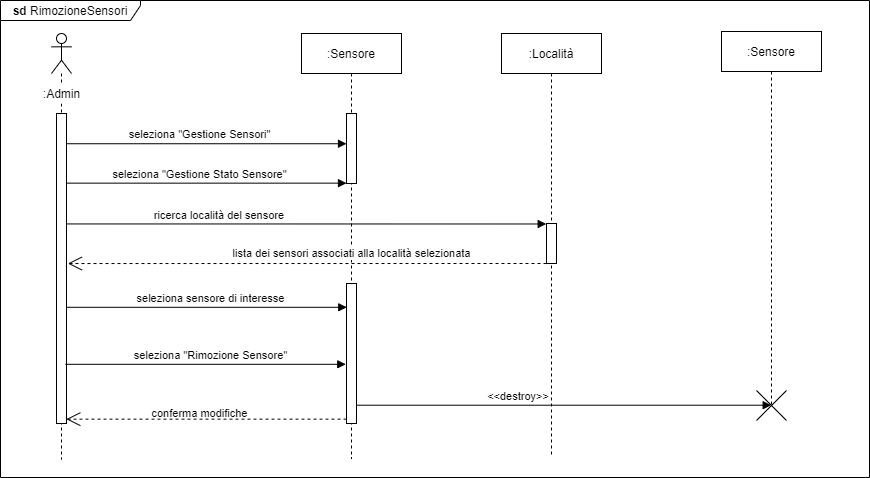

The diagram above was exported from draw.io. Its source (the exported page's mxGraphModel, read from the mxfile embedded in the PNG):
<mxGraphModel dx="1086" dy="1975" grid="1" gridSize="1" guides="1" tooltips="1" connect="1" arrows="1" fold="1" page="1" pageScale="1" pageWidth="827" pageHeight="1169" math="0" shadow="0">
  <root>
    <mxCell id="0" />
    <mxCell id="1" parent="0" />
    <mxCell id="jCHbskQ56lnjNJPxWc67-6" value="&amp;nbsp;&amp;lt;&amp;lt;destroy&amp;gt;&amp;gt;" style="html=1;verticalAlign=bottom;startArrow=none;endArrow=block;startSize=8;startFill=0;entryX=0.489;entryY=0.498;entryDx=0;entryDy=0;entryPerimeter=0;" parent="1" source="mSEooZ2ClCHkw5Hx0qgw-7" edge="1">
      <mxGeometry x="-0.2142" relative="1" as="geometry">
        <mxPoint x="528" y="-716.23" as="sourcePoint" />
        <mxPoint x="817.6700000000001" y="-716.29" as="targetPoint" />
        <mxPoint as="offset" />
      </mxGeometry>
    </mxCell>
    <mxCell id="ORToput19fKV2EuOsulp-1" value="&lt;b&gt;sd &lt;/b&gt;RimozioneSensori" style="shape=umlFrame;whiteSpace=wrap;html=1;width=140;height=20;" parent="1" vertex="1">
      <mxGeometry x="47" y="-1121" width="869" height="477" as="geometry" />
    </mxCell>
    <mxCell id="mSEooZ2ClCHkw5Hx0qgw-2" value="" style="endArrow=open;dashed=1;endFill=0;endSize=12;html=1;entryX=0.114;entryY=0.591;entryDx=0;entryDy=0;entryPerimeter=0;" parent="1" source="mSEooZ2ClCHkw5Hx0qgw-16" edge="1">
      <mxGeometry width="160" relative="1" as="geometry">
        <mxPoint x="358" y="-868" as="sourcePoint" />
        <mxPoint x="114.38" y="-857.96" as="targetPoint" />
      </mxGeometry>
    </mxCell>
    <mxCell id="mSEooZ2ClCHkw5Hx0qgw-3" value="" style="shape=umlLifeline;participant=umlActor;perimeter=lifelinePerimeter;whiteSpace=wrap;html=1;container=1;collapsible=0;recursiveResize=0;verticalAlign=top;spacingTop=36;outlineConnect=0;" parent="1" vertex="1">
      <mxGeometry x="98" y="-1088" width="20" height="426" as="geometry" />
    </mxCell>
    <mxCell id="mSEooZ2ClCHkw5Hx0qgw-4" value="" style="html=1;points=[];perimeter=orthogonalPerimeter;" parent="mSEooZ2ClCHkw5Hx0qgw-3" vertex="1">
      <mxGeometry x="5" y="80" width="10" height="310" as="geometry" />
    </mxCell>
    <mxCell id="mSEooZ2ClCHkw5Hx0qgw-5" value=":Admin" style="text;html=1;strokeColor=none;align=center;verticalAlign=middle;whiteSpace=wrap;rounded=0;fillColor=#ffffff;" parent="1" vertex="1">
      <mxGeometry x="66.75" y="-1038" width="82.5" height="20" as="geometry" />
    </mxCell>
    <mxCell id="mSEooZ2ClCHkw5Hx0qgw-6" value="" style="html=1;verticalAlign=bottom;startArrow=none;endArrow=block;startSize=8;startFill=0;entryX=0;entryY=0.432;entryDx=0;entryDy=0;entryPerimeter=0;" parent="1" source="mSEooZ2ClCHkw5Hx0qgw-4" target="mSEooZ2ClCHkw5Hx0qgw-8" edge="1">
      <mxGeometry relative="1" as="geometry">
        <mxPoint x="128" y="-978" as="sourcePoint" />
        <mxPoint x="392" y="-978" as="targetPoint" />
      </mxGeometry>
    </mxCell>
    <mxCell id="mSEooZ2ClCHkw5Hx0qgw-7" value=":Sensore" style="shape=umlLifeline;perimeter=lifelinePerimeter;whiteSpace=wrap;html=1;container=1;collapsible=0;recursiveResize=0;outlineConnect=0;" parent="1" vertex="1">
      <mxGeometry x="348" y="-1088" width="100" height="425" as="geometry" />
    </mxCell>
    <mxCell id="mSEooZ2ClCHkw5Hx0qgw-8" value="" style="html=1;points=[];perimeter=orthogonalPerimeter;" parent="mSEooZ2ClCHkw5Hx0qgw-7" vertex="1">
      <mxGeometry x="45" y="80" width="10" height="70" as="geometry" />
    </mxCell>
    <mxCell id="mSEooZ2ClCHkw5Hx0qgw-9" value="" style="html=1;points=[];perimeter=orthogonalPerimeter;" parent="mSEooZ2ClCHkw5Hx0qgw-7" vertex="1">
      <mxGeometry x="45" y="250" width="10" height="140" as="geometry" />
    </mxCell>
    <mxCell id="mSEooZ2ClCHkw5Hx0qgw-10" value="&lt;font style=&quot;font-size: 11px&quot;&gt;seleziona &quot;Gestione Sensori&quot;&lt;/font&gt;" style="text;html=1;align=center;verticalAlign=middle;resizable=0;points=[];autosize=1;" parent="1" vertex="1">
      <mxGeometry x="166.3" y="-998" width="160" height="20" as="geometry" />
    </mxCell>
    <mxCell id="mSEooZ2ClCHkw5Hx0qgw-11" value="" style="html=1;verticalAlign=bottom;startArrow=none;endArrow=block;startSize=8;startFill=0;entryX=0;entryY=0.995;entryDx=0;entryDy=0;entryPerimeter=0;" parent="1" source="mSEooZ2ClCHkw5Hx0qgw-4" target="mSEooZ2ClCHkw5Hx0qgw-8" edge="1">
      <mxGeometry relative="1" as="geometry">
        <mxPoint x="128" y="-938" as="sourcePoint" />
        <mxPoint x="392" y="-934" as="targetPoint" />
      </mxGeometry>
    </mxCell>
    <mxCell id="mSEooZ2ClCHkw5Hx0qgw-12" value="&lt;font style=&quot;font-size: 11px&quot;&gt;seleziona &quot;Gestione Stato Sensore&quot;&lt;/font&gt;" style="text;html=1;align=center;verticalAlign=middle;resizable=0;points=[];autosize=1;" parent="1" vertex="1">
      <mxGeometry x="151.3" y="-958" width="190" height="20" as="geometry" />
    </mxCell>
    <mxCell id="mSEooZ2ClCHkw5Hx0qgw-13" value="" style="html=1;verticalAlign=bottom;startArrow=none;endArrow=block;startSize=8;startFill=0;entryX=-0.029;entryY=0.012;entryDx=0;entryDy=0;entryPerimeter=0;exitX=0.112;exitY=0.501;exitDx=0;exitDy=0;exitPerimeter=0;" parent="1" target="mSEooZ2ClCHkw5Hx0qgw-16" edge="1">
      <mxGeometry relative="1" as="geometry">
        <mxPoint x="113.03999999999996" y="-897.56" as="sourcePoint" />
        <mxPoint x="592" y="-909" as="targetPoint" />
      </mxGeometry>
    </mxCell>
    <mxCell id="mSEooZ2ClCHkw5Hx0qgw-14" value="&lt;span style=&quot;font-size: 11px ; background-color: rgb(255 , 255 , 255)&quot;&gt;lista dei sensori associati alla località selezionata&lt;/span&gt;" style="text;html=1;align=center;verticalAlign=middle;resizable=0;points=[];autosize=1;labelBackgroundColor=#ffffff;fontSize=11;" parent="1" vertex="1">
      <mxGeometry x="273" y="-878" width="250" height="20" as="geometry" />
    </mxCell>
    <mxCell id="mSEooZ2ClCHkw5Hx0qgw-15" value=":Località" style="shape=umlLifeline;perimeter=lifelinePerimeter;whiteSpace=wrap;html=1;container=1;collapsible=0;recursiveResize=0;outlineConnect=0;" parent="1" vertex="1">
      <mxGeometry x="548" y="-1088" width="100" height="424" as="geometry" />
    </mxCell>
    <mxCell id="mSEooZ2ClCHkw5Hx0qgw-16" value="" style="html=1;points=[];perimeter=orthogonalPerimeter;" parent="mSEooZ2ClCHkw5Hx0qgw-15" vertex="1">
      <mxGeometry x="45" y="190" width="10" height="40" as="geometry" />
    </mxCell>
    <mxCell id="mSEooZ2ClCHkw5Hx0qgw-17" value="&lt;span style=&quot;background-color: rgb(255 , 255 , 255)&quot;&gt;&lt;font style=&quot;font-size: 11px&quot;&gt;ricerca località del sensore&amp;nbsp;&lt;/font&gt;&lt;/span&gt;" style="text;html=1;align=center;verticalAlign=middle;resizable=0;points=[];autosize=1;" parent="1" vertex="1">
      <mxGeometry x="195" y="-917" width="144" height="19" as="geometry" />
    </mxCell>
    <mxCell id="mSEooZ2ClCHkw5Hx0qgw-18" value="seleziona sensore di interesse" style="text;html=1;align=center;verticalAlign=middle;resizable=0;points=[];autosize=1;fontSize=11;" parent="1" vertex="1">
      <mxGeometry x="177" y="-833" width="160" height="20" as="geometry" />
    </mxCell>
    <mxCell id="mSEooZ2ClCHkw5Hx0qgw-19" value="" style="html=1;verticalAlign=bottom;startArrow=none;endArrow=block;startSize=8;startFill=0;entryX=0.026;entryY=0.17;entryDx=0;entryDy=0;entryPerimeter=0;" parent="1" source="mSEooZ2ClCHkw5Hx0qgw-4" target="mSEooZ2ClCHkw5Hx0qgw-9" edge="1">
      <mxGeometry relative="1" as="geometry">
        <mxPoint x="126.30000000000001" y="-818.2" as="sourcePoint" />
        <mxPoint x="366.3" y="-818.2" as="targetPoint" />
      </mxGeometry>
    </mxCell>
    <mxCell id="mSEooZ2ClCHkw5Hx0qgw-21" value="" style="endArrow=open;dashed=1;endFill=0;endSize=12;html=1;entryX=0.981;entryY=0.986;entryDx=0;entryDy=0;entryPerimeter=0;" parent="1" source="mSEooZ2ClCHkw5Hx0qgw-9" target="mSEooZ2ClCHkw5Hx0qgw-4" edge="1">
      <mxGeometry width="160" relative="1" as="geometry">
        <mxPoint x="387" y="-708" as="sourcePoint" />
        <mxPoint x="118" y="-708" as="targetPoint" />
      </mxGeometry>
    </mxCell>
    <mxCell id="mSEooZ2ClCHkw5Hx0qgw-22" value="conferma modifiche" style="text;html=1;align=center;verticalAlign=middle;resizable=0;points=[];autosize=1;fontSize=11;" parent="1" vertex="1">
      <mxGeometry x="191.3" y="-718" width="110" height="20" as="geometry" />
    </mxCell>
    <mxCell id="mSEooZ2ClCHkw5Hx0qgw-24" value="seleziona &quot;Rimozione Sensore&quot;" style="text;html=1;align=center;verticalAlign=middle;resizable=0;points=[];autosize=1;fontSize=11;" parent="1" vertex="1">
      <mxGeometry x="175" y="-775" width="164" height="18" as="geometry" />
    </mxCell>
    <mxCell id="mSEooZ2ClCHkw5Hx0qgw-25" value="" style="html=1;verticalAlign=bottom;startArrow=none;endArrow=block;startSize=8;startFill=0;entryX=0.026;entryY=0.17;entryDx=0;entryDy=0;entryPerimeter=0;" parent="1" edge="1">
      <mxGeometry relative="1" as="geometry">
        <mxPoint x="112" y="-757.2" as="sourcePoint" />
        <mxPoint x="392.26" y="-757.2" as="targetPoint" />
      </mxGeometry>
    </mxCell>
    <mxCell id="jCHbskQ56lnjNJPxWc67-4" value="" style="shape=umlDestroy;" parent="1" vertex="1">
      <mxGeometry x="803" y="-731" width="30" height="30" as="geometry" />
    </mxCell>
    <mxCell id="jCHbskQ56lnjNJPxWc67-5" value=":Sensore" style="shape=umlLifeline;perimeter=lifelinePerimeter;whiteSpace=wrap;html=1;container=1;collapsible=0;recursiveResize=0;outlineConnect=0;" parent="1" vertex="1">
      <mxGeometry x="768" y="-1090" width="100" height="373" as="geometry" />
    </mxCell>
  </root>
</mxGraphModel>